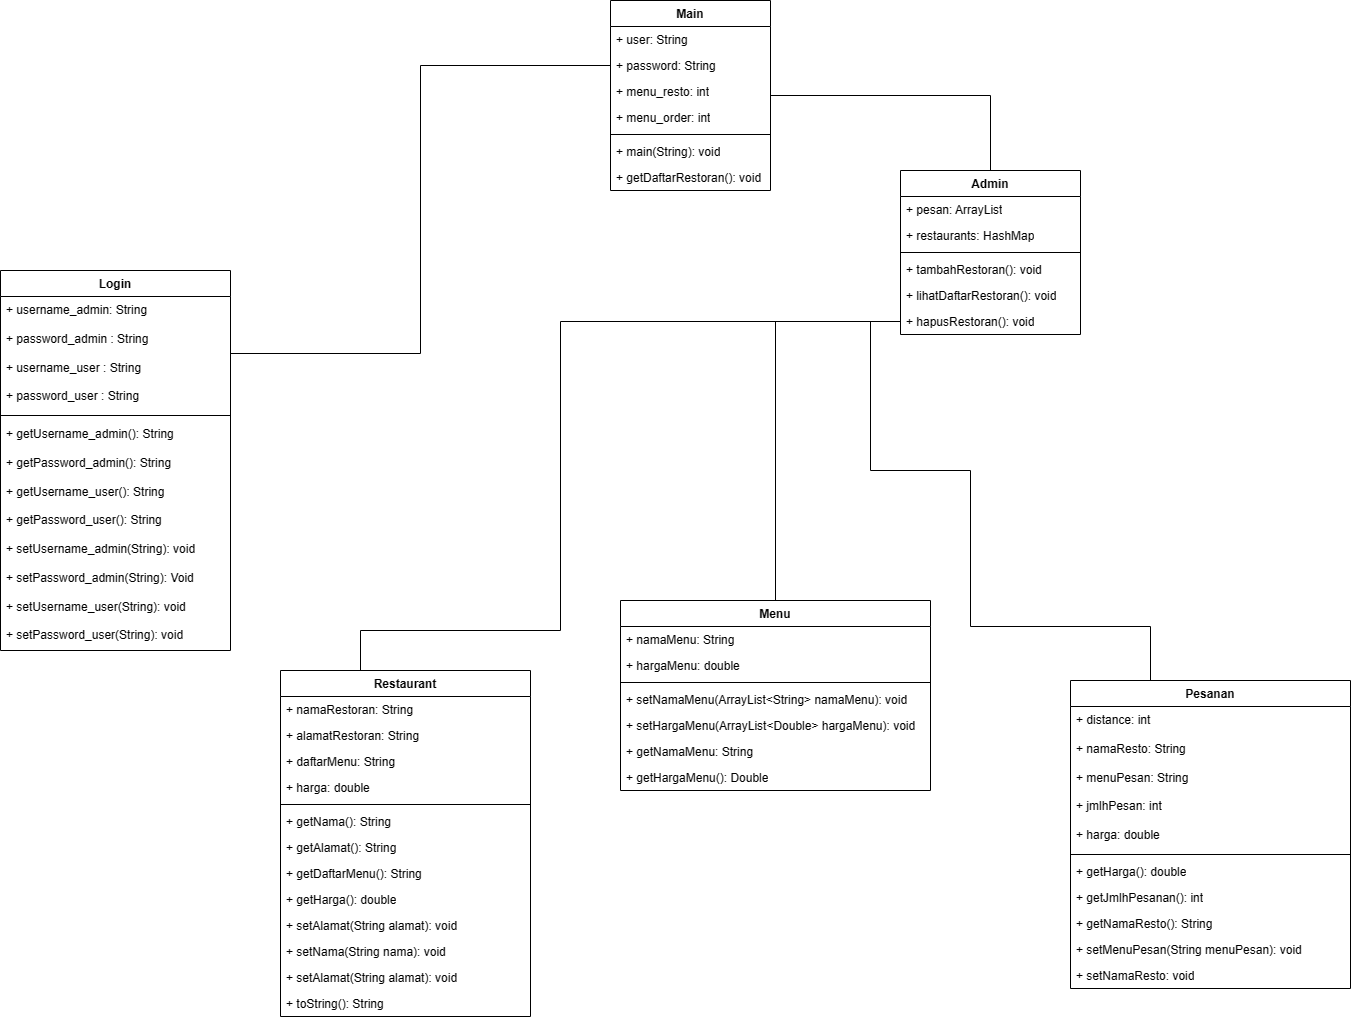

The diagram above was exported from draw.io. Its source (the exported page's mxGraphModel, read from the mxfile embedded in the PNG):
<mxGraphModel dx="211" dy="496" grid="1" gridSize="10" guides="1" tooltips="1" connect="1" arrows="1" fold="1" page="1" pageScale="1" pageWidth="2339" pageHeight="3300" math="0" shadow="0">
  <root>
    <mxCell id="0" />
    <mxCell id="1" parent="0" />
    <mxCell id="GVONLeglNIbWdW8v-w8H-5" style="edgeStyle=orthogonalEdgeStyle;rounded=0;orthogonalLoop=1;jettySize=auto;html=1;entryX=0.5;entryY=0;entryDx=0;entryDy=0;endArrow=none;endFill=0;" edge="1" parent="1" source="GVONLeglNIbWdW8v-w8H-7" target="GVONLeglNIbWdW8v-w8H-55">
      <mxGeometry relative="1" as="geometry" />
    </mxCell>
    <mxCell id="GVONLeglNIbWdW8v-w8H-7" value="Main" style="swimlane;fontStyle=1;align=center;verticalAlign=top;childLayout=stackLayout;horizontal=1;startSize=26;horizontalStack=0;resizeParent=1;resizeParentMax=0;resizeLast=0;collapsible=1;marginBottom=0;whiteSpace=wrap;html=1;" vertex="1" parent="1">
      <mxGeometry x="1220" y="150" width="160" height="190" as="geometry" />
    </mxCell>
    <mxCell id="GVONLeglNIbWdW8v-w8H-8" value="+ user: String" style="text;strokeColor=none;fillColor=none;align=left;verticalAlign=top;spacingLeft=4;spacingRight=4;overflow=hidden;rotatable=0;points=[[0,0.5],[1,0.5]];portConstraint=eastwest;whiteSpace=wrap;html=1;" vertex="1" parent="GVONLeglNIbWdW8v-w8H-7">
      <mxGeometry y="26" width="160" height="26" as="geometry" />
    </mxCell>
    <mxCell id="GVONLeglNIbWdW8v-w8H-9" value="+ password: String" style="text;strokeColor=none;fillColor=none;align=left;verticalAlign=top;spacingLeft=4;spacingRight=4;overflow=hidden;rotatable=0;points=[[0,0.5],[1,0.5]];portConstraint=eastwest;whiteSpace=wrap;html=1;" vertex="1" parent="GVONLeglNIbWdW8v-w8H-7">
      <mxGeometry y="52" width="160" height="26" as="geometry" />
    </mxCell>
    <mxCell id="GVONLeglNIbWdW8v-w8H-10" value="+ menu_resto: int" style="text;strokeColor=none;fillColor=none;align=left;verticalAlign=top;spacingLeft=4;spacingRight=4;overflow=hidden;rotatable=0;points=[[0,0.5],[1,0.5]];portConstraint=eastwest;whiteSpace=wrap;html=1;" vertex="1" parent="GVONLeglNIbWdW8v-w8H-7">
      <mxGeometry y="78" width="160" height="26" as="geometry" />
    </mxCell>
    <mxCell id="GVONLeglNIbWdW8v-w8H-11" value="+ menu_order: int" style="text;strokeColor=none;fillColor=none;align=left;verticalAlign=top;spacingLeft=4;spacingRight=4;overflow=hidden;rotatable=0;points=[[0,0.5],[1,0.5]];portConstraint=eastwest;whiteSpace=wrap;html=1;" vertex="1" parent="GVONLeglNIbWdW8v-w8H-7">
      <mxGeometry y="104" width="160" height="26" as="geometry" />
    </mxCell>
    <mxCell id="GVONLeglNIbWdW8v-w8H-12" value="" style="line;strokeWidth=1;fillColor=none;align=left;verticalAlign=middle;spacingTop=-1;spacingLeft=3;spacingRight=3;rotatable=0;labelPosition=right;points=[];portConstraint=eastwest;strokeColor=inherit;" vertex="1" parent="GVONLeglNIbWdW8v-w8H-7">
      <mxGeometry y="130" width="160" height="8" as="geometry" />
    </mxCell>
    <mxCell id="GVONLeglNIbWdW8v-w8H-13" value="+ main(String): void" style="text;strokeColor=none;fillColor=none;align=left;verticalAlign=top;spacingLeft=4;spacingRight=4;overflow=hidden;rotatable=0;points=[[0,0.5],[1,0.5]];portConstraint=eastwest;whiteSpace=wrap;html=1;" vertex="1" parent="GVONLeglNIbWdW8v-w8H-7">
      <mxGeometry y="138" width="160" height="26" as="geometry" />
    </mxCell>
    <mxCell id="GVONLeglNIbWdW8v-w8H-53" value="+ getDaftarRestoran(): void" style="text;strokeColor=none;fillColor=none;align=left;verticalAlign=top;spacingLeft=4;spacingRight=4;overflow=hidden;rotatable=0;points=[[0,0.5],[1,0.5]];portConstraint=eastwest;whiteSpace=wrap;html=1;" vertex="1" parent="GVONLeglNIbWdW8v-w8H-7">
      <mxGeometry y="164" width="160" height="26" as="geometry" />
    </mxCell>
    <mxCell id="GVONLeglNIbWdW8v-w8H-87" style="edgeStyle=orthogonalEdgeStyle;rounded=0;orthogonalLoop=1;jettySize=auto;html=1;entryX=0;entryY=0.5;entryDx=0;entryDy=0;endArrow=none;endFill=0;" edge="1" parent="1" source="GVONLeglNIbWdW8v-w8H-29" target="GVONLeglNIbWdW8v-w8H-62">
      <mxGeometry relative="1" as="geometry">
        <mxPoint x="1510" y="523.0000000000002" as="targetPoint" />
      </mxGeometry>
    </mxCell>
    <mxCell id="GVONLeglNIbWdW8v-w8H-29" value="Menu" style="swimlane;fontStyle=1;align=center;verticalAlign=top;childLayout=stackLayout;horizontal=1;startSize=26;horizontalStack=0;resizeParent=1;resizeParentMax=0;resizeLast=0;collapsible=1;marginBottom=0;whiteSpace=wrap;html=1;" vertex="1" parent="1">
      <mxGeometry x="1230" y="750" width="310" height="190" as="geometry" />
    </mxCell>
    <mxCell id="GVONLeglNIbWdW8v-w8H-30" value="+ namaMenu: String" style="text;strokeColor=none;fillColor=none;align=left;verticalAlign=top;spacingLeft=4;spacingRight=4;overflow=hidden;rotatable=0;points=[[0,0.5],[1,0.5]];portConstraint=eastwest;whiteSpace=wrap;html=1;" vertex="1" parent="GVONLeglNIbWdW8v-w8H-29">
      <mxGeometry y="26" width="310" height="26" as="geometry" />
    </mxCell>
    <mxCell id="GVONLeglNIbWdW8v-w8H-31" value="+ hargaMenu: double" style="text;strokeColor=none;fillColor=none;align=left;verticalAlign=top;spacingLeft=4;spacingRight=4;overflow=hidden;rotatable=0;points=[[0,0.5],[1,0.5]];portConstraint=eastwest;whiteSpace=wrap;html=1;" vertex="1" parent="GVONLeglNIbWdW8v-w8H-29">
      <mxGeometry y="52" width="310" height="26" as="geometry" />
    </mxCell>
    <mxCell id="GVONLeglNIbWdW8v-w8H-32" value="" style="line;strokeWidth=1;fillColor=none;align=left;verticalAlign=middle;spacingTop=-1;spacingLeft=3;spacingRight=3;rotatable=0;labelPosition=right;points=[];portConstraint=eastwest;strokeColor=inherit;" vertex="1" parent="GVONLeglNIbWdW8v-w8H-29">
      <mxGeometry y="78" width="310" height="8" as="geometry" />
    </mxCell>
    <mxCell id="GVONLeglNIbWdW8v-w8H-33" value="+ setNamaMenu(ArrayList&amp;lt;String&amp;gt; namaMenu&lt;span style=&quot;background-color: initial;&quot;&gt;): void&lt;/span&gt;" style="text;strokeColor=none;fillColor=none;align=left;verticalAlign=top;spacingLeft=4;spacingRight=4;overflow=hidden;rotatable=0;points=[[0,0.5],[1,0.5]];portConstraint=eastwest;whiteSpace=wrap;html=1;" vertex="1" parent="GVONLeglNIbWdW8v-w8H-29">
      <mxGeometry y="86" width="310" height="26" as="geometry" />
    </mxCell>
    <mxCell id="GVONLeglNIbWdW8v-w8H-34" value="+&amp;nbsp;setHargaMenu(ArrayList&amp;lt;Double&amp;gt; hargaMenu): void" style="text;strokeColor=none;fillColor=none;align=left;verticalAlign=top;spacingLeft=4;spacingRight=4;overflow=hidden;rotatable=0;points=[[0,0.5],[1,0.5]];portConstraint=eastwest;whiteSpace=wrap;html=1;" vertex="1" parent="GVONLeglNIbWdW8v-w8H-29">
      <mxGeometry y="112" width="310" height="26" as="geometry" />
    </mxCell>
    <mxCell id="GVONLeglNIbWdW8v-w8H-35" value="+ getNamaMenu: String" style="text;strokeColor=none;fillColor=none;align=left;verticalAlign=top;spacingLeft=4;spacingRight=4;overflow=hidden;rotatable=0;points=[[0,0.5],[1,0.5]];portConstraint=eastwest;whiteSpace=wrap;html=1;" vertex="1" parent="GVONLeglNIbWdW8v-w8H-29">
      <mxGeometry y="138" width="310" height="26" as="geometry" />
    </mxCell>
    <mxCell id="GVONLeglNIbWdW8v-w8H-36" value="+ getHargaMenu(): Double" style="text;strokeColor=none;fillColor=none;align=left;verticalAlign=top;spacingLeft=4;spacingRight=4;overflow=hidden;rotatable=0;points=[[0,0.5],[1,0.5]];portConstraint=eastwest;whiteSpace=wrap;html=1;" vertex="1" parent="GVONLeglNIbWdW8v-w8H-29">
      <mxGeometry y="164" width="310" height="26" as="geometry" />
    </mxCell>
    <mxCell id="GVONLeglNIbWdW8v-w8H-38" style="edgeStyle=orthogonalEdgeStyle;rounded=0;orthogonalLoop=1;jettySize=auto;html=1;endArrow=none;endFill=0;entryX=0;entryY=0.5;entryDx=0;entryDy=0;" edge="1" parent="1" source="GVONLeglNIbWdW8v-w8H-39" target="GVONLeglNIbWdW8v-w8H-62">
      <mxGeometry relative="1" as="geometry">
        <Array as="points">
          <mxPoint x="970" y="780" />
          <mxPoint x="1170" y="780" />
          <mxPoint x="1170" y="471" />
        </Array>
        <mxPoint x="1510" y="523.0476190476189" as="targetPoint" />
      </mxGeometry>
    </mxCell>
    <mxCell id="GVONLeglNIbWdW8v-w8H-39" value="Restaurant" style="swimlane;fontStyle=1;align=center;verticalAlign=top;childLayout=stackLayout;horizontal=1;startSize=26;horizontalStack=0;resizeParent=1;resizeParentMax=0;resizeLast=0;collapsible=1;marginBottom=0;whiteSpace=wrap;html=1;" vertex="1" parent="1">
      <mxGeometry x="890" y="820" width="250" height="346" as="geometry" />
    </mxCell>
    <mxCell id="GVONLeglNIbWdW8v-w8H-40" value="+ namaRestoran: String" style="text;strokeColor=none;fillColor=none;align=left;verticalAlign=top;spacingLeft=4;spacingRight=4;overflow=hidden;rotatable=0;points=[[0,0.5],[1,0.5]];portConstraint=eastwest;whiteSpace=wrap;html=1;" vertex="1" parent="GVONLeglNIbWdW8v-w8H-39">
      <mxGeometry y="26" width="250" height="26" as="geometry" />
    </mxCell>
    <mxCell id="GVONLeglNIbWdW8v-w8H-41" value="+ alamatRestoran: String" style="text;strokeColor=none;fillColor=none;align=left;verticalAlign=top;spacingLeft=4;spacingRight=4;overflow=hidden;rotatable=0;points=[[0,0.5],[1,0.5]];portConstraint=eastwest;whiteSpace=wrap;html=1;" vertex="1" parent="GVONLeglNIbWdW8v-w8H-39">
      <mxGeometry y="52" width="250" height="26" as="geometry" />
    </mxCell>
    <mxCell id="GVONLeglNIbWdW8v-w8H-42" value="+ daftarMenu: String" style="text;strokeColor=none;fillColor=none;align=left;verticalAlign=top;spacingLeft=4;spacingRight=4;overflow=hidden;rotatable=0;points=[[0,0.5],[1,0.5]];portConstraint=eastwest;whiteSpace=wrap;html=1;" vertex="1" parent="GVONLeglNIbWdW8v-w8H-39">
      <mxGeometry y="78" width="250" height="26" as="geometry" />
    </mxCell>
    <mxCell id="GVONLeglNIbWdW8v-w8H-43" value="+ harga: double" style="text;strokeColor=none;fillColor=none;align=left;verticalAlign=top;spacingLeft=4;spacingRight=4;overflow=hidden;rotatable=0;points=[[0,0.5],[1,0.5]];portConstraint=eastwest;whiteSpace=wrap;html=1;" vertex="1" parent="GVONLeglNIbWdW8v-w8H-39">
      <mxGeometry y="104" width="250" height="26" as="geometry" />
    </mxCell>
    <mxCell id="GVONLeglNIbWdW8v-w8H-44" value="" style="line;strokeWidth=1;fillColor=none;align=left;verticalAlign=middle;spacingTop=-1;spacingLeft=3;spacingRight=3;rotatable=0;labelPosition=right;points=[];portConstraint=eastwest;strokeColor=inherit;" vertex="1" parent="GVONLeglNIbWdW8v-w8H-39">
      <mxGeometry y="130" width="250" height="8" as="geometry" />
    </mxCell>
    <mxCell id="GVONLeglNIbWdW8v-w8H-45" value="+ getNama(): String" style="text;strokeColor=none;fillColor=none;align=left;verticalAlign=top;spacingLeft=4;spacingRight=4;overflow=hidden;rotatable=0;points=[[0,0.5],[1,0.5]];portConstraint=eastwest;whiteSpace=wrap;html=1;" vertex="1" parent="GVONLeglNIbWdW8v-w8H-39">
      <mxGeometry y="138" width="250" height="26" as="geometry" />
    </mxCell>
    <mxCell id="GVONLeglNIbWdW8v-w8H-47" value="+ getAlamat(): String" style="text;strokeColor=none;fillColor=none;align=left;verticalAlign=top;spacingLeft=4;spacingRight=4;overflow=hidden;rotatable=0;points=[[0,0.5],[1,0.5]];portConstraint=eastwest;whiteSpace=wrap;html=1;" vertex="1" parent="GVONLeglNIbWdW8v-w8H-39">
      <mxGeometry y="164" width="250" height="26" as="geometry" />
    </mxCell>
    <mxCell id="GVONLeglNIbWdW8v-w8H-48" value="+ getDaftarMenu(): String" style="text;strokeColor=none;fillColor=none;align=left;verticalAlign=top;spacingLeft=4;spacingRight=4;overflow=hidden;rotatable=0;points=[[0,0.5],[1,0.5]];portConstraint=eastwest;whiteSpace=wrap;html=1;" vertex="1" parent="GVONLeglNIbWdW8v-w8H-39">
      <mxGeometry y="190" width="250" height="26" as="geometry" />
    </mxCell>
    <mxCell id="GVONLeglNIbWdW8v-w8H-49" value="+ getHarga(): double" style="text;strokeColor=none;fillColor=none;align=left;verticalAlign=top;spacingLeft=4;spacingRight=4;overflow=hidden;rotatable=0;points=[[0,0.5],[1,0.5]];portConstraint=eastwest;whiteSpace=wrap;html=1;" vertex="1" parent="GVONLeglNIbWdW8v-w8H-39">
      <mxGeometry y="216" width="250" height="26" as="geometry" />
    </mxCell>
    <mxCell id="GVONLeglNIbWdW8v-w8H-50" value="+ setAlamat(String alamat): void" style="text;strokeColor=none;fillColor=none;align=left;verticalAlign=top;spacingLeft=4;spacingRight=4;overflow=hidden;rotatable=0;points=[[0,0.5],[1,0.5]];portConstraint=eastwest;whiteSpace=wrap;html=1;" vertex="1" parent="GVONLeglNIbWdW8v-w8H-39">
      <mxGeometry y="242" width="250" height="26" as="geometry" />
    </mxCell>
    <mxCell id="GVONLeglNIbWdW8v-w8H-51" value="+ setNama(String nama): void" style="text;strokeColor=none;fillColor=none;align=left;verticalAlign=top;spacingLeft=4;spacingRight=4;overflow=hidden;rotatable=0;points=[[0,0.5],[1,0.5]];portConstraint=eastwest;whiteSpace=wrap;html=1;" vertex="1" parent="GVONLeglNIbWdW8v-w8H-39">
      <mxGeometry y="268" width="250" height="26" as="geometry" />
    </mxCell>
    <mxCell id="GVONLeglNIbWdW8v-w8H-52" value="+ setAlamat(String alamat): void" style="text;strokeColor=none;fillColor=none;align=left;verticalAlign=top;spacingLeft=4;spacingRight=4;overflow=hidden;rotatable=0;points=[[0,0.5],[1,0.5]];portConstraint=eastwest;whiteSpace=wrap;html=1;" vertex="1" parent="GVONLeglNIbWdW8v-w8H-39">
      <mxGeometry y="294" width="250" height="26" as="geometry" />
    </mxCell>
    <mxCell id="GVONLeglNIbWdW8v-w8H-85" value="+ toString(): String" style="text;strokeColor=none;fillColor=none;align=left;verticalAlign=top;spacingLeft=4;spacingRight=4;overflow=hidden;rotatable=0;points=[[0,0.5],[1,0.5]];portConstraint=eastwest;whiteSpace=wrap;html=1;" vertex="1" parent="GVONLeglNIbWdW8v-w8H-39">
      <mxGeometry y="320" width="250" height="26" as="geometry" />
    </mxCell>
    <mxCell id="GVONLeglNIbWdW8v-w8H-54" style="text;strokeColor=none;fillColor=none;align=left;verticalAlign=top;spacingLeft=4;spacingRight=4;overflow=hidden;rotatable=0;points=[[0,0.5],[1,0.5]];portConstraint=eastwest;whiteSpace=wrap;html=1;" vertex="1" parent="1">
      <mxGeometry x="750" y="370" width="160" height="26" as="geometry" />
    </mxCell>
    <mxCell id="GVONLeglNIbWdW8v-w8H-55" value="Admin" style="swimlane;fontStyle=1;align=center;verticalAlign=top;childLayout=stackLayout;horizontal=1;startSize=26;horizontalStack=0;resizeParent=1;resizeParentMax=0;resizeLast=0;collapsible=1;marginBottom=0;whiteSpace=wrap;html=1;" vertex="1" parent="1">
      <mxGeometry x="1510" y="320" width="180" height="164" as="geometry" />
    </mxCell>
    <mxCell id="GVONLeglNIbWdW8v-w8H-56" value="+ pesan: ArrayList" style="text;strokeColor=none;fillColor=none;align=left;verticalAlign=top;spacingLeft=4;spacingRight=4;overflow=hidden;rotatable=0;points=[[0,0.5],[1,0.5]];portConstraint=eastwest;whiteSpace=wrap;html=1;" vertex="1" parent="GVONLeglNIbWdW8v-w8H-55">
      <mxGeometry y="26" width="180" height="26" as="geometry" />
    </mxCell>
    <mxCell id="GVONLeglNIbWdW8v-w8H-57" value="+ restaurants: HashMap" style="text;strokeColor=none;fillColor=none;align=left;verticalAlign=top;spacingLeft=4;spacingRight=4;overflow=hidden;rotatable=0;points=[[0,0.5],[1,0.5]];portConstraint=eastwest;whiteSpace=wrap;html=1;" vertex="1" parent="GVONLeglNIbWdW8v-w8H-55">
      <mxGeometry y="52" width="180" height="26" as="geometry" />
    </mxCell>
    <mxCell id="GVONLeglNIbWdW8v-w8H-58" value="" style="line;strokeWidth=1;fillColor=none;align=left;verticalAlign=middle;spacingTop=-1;spacingLeft=3;spacingRight=3;rotatable=0;labelPosition=right;points=[];portConstraint=eastwest;strokeColor=inherit;" vertex="1" parent="GVONLeglNIbWdW8v-w8H-55">
      <mxGeometry y="78" width="180" height="8" as="geometry" />
    </mxCell>
    <mxCell id="GVONLeglNIbWdW8v-w8H-59" value="+ tambahRestoran(): void" style="text;strokeColor=none;fillColor=none;align=left;verticalAlign=top;spacingLeft=4;spacingRight=4;overflow=hidden;rotatable=0;points=[[0,0.5],[1,0.5]];portConstraint=eastwest;whiteSpace=wrap;html=1;" vertex="1" parent="GVONLeglNIbWdW8v-w8H-55">
      <mxGeometry y="86" width="180" height="26" as="geometry" />
    </mxCell>
    <mxCell id="GVONLeglNIbWdW8v-w8H-61" value="+ lihatDaftarRestoran(): void" style="text;strokeColor=none;fillColor=none;align=left;verticalAlign=top;spacingLeft=4;spacingRight=4;overflow=hidden;rotatable=0;points=[[0,0.5],[1,0.5]];portConstraint=eastwest;whiteSpace=wrap;html=1;" vertex="1" parent="GVONLeglNIbWdW8v-w8H-55">
      <mxGeometry y="112" width="180" height="26" as="geometry" />
    </mxCell>
    <mxCell id="GVONLeglNIbWdW8v-w8H-62" value="+ hapusRestoran(): void" style="text;strokeColor=none;fillColor=none;align=left;verticalAlign=top;spacingLeft=4;spacingRight=4;overflow=hidden;rotatable=0;points=[[0,0.5],[1,0.5]];portConstraint=eastwest;whiteSpace=wrap;html=1;" vertex="1" parent="GVONLeglNIbWdW8v-w8H-55">
      <mxGeometry y="138" width="180" height="26" as="geometry" />
    </mxCell>
    <mxCell id="GVONLeglNIbWdW8v-w8H-88" style="edgeStyle=orthogonalEdgeStyle;rounded=0;orthogonalLoop=1;jettySize=auto;html=1;entryX=0;entryY=0.5;entryDx=0;entryDy=0;endArrow=none;endFill=0;" edge="1" parent="1" source="GVONLeglNIbWdW8v-w8H-67" target="GVONLeglNIbWdW8v-w8H-62">
      <mxGeometry relative="1" as="geometry">
        <mxPoint x="1510" y="523.0000000000002" as="targetPoint" />
        <Array as="points">
          <mxPoint x="1760" y="776" />
          <mxPoint x="1580" y="776" />
          <mxPoint x="1580" y="620" />
          <mxPoint x="1480" y="620" />
          <mxPoint x="1480" y="471" />
        </Array>
      </mxGeometry>
    </mxCell>
    <mxCell id="GVONLeglNIbWdW8v-w8H-67" value="Pesanan" style="swimlane;fontStyle=1;align=center;verticalAlign=top;childLayout=stackLayout;horizontal=1;startSize=26;horizontalStack=0;resizeParent=1;resizeParentMax=0;resizeLast=0;collapsible=1;marginBottom=0;whiteSpace=wrap;html=1;" vertex="1" parent="1">
      <mxGeometry x="1680" y="830" width="280" height="308" as="geometry" />
    </mxCell>
    <mxCell id="GVONLeglNIbWdW8v-w8H-69" value="+ distance: int&lt;br&gt;&lt;br&gt;+ namaResto: String&lt;br&gt;&lt;br&gt;+ menuPesan: String&lt;br&gt;&lt;br&gt;+ jmlhPesan: int&lt;br&gt;&lt;br&gt;+ harga: double" style="text;strokeColor=none;fillColor=none;align=left;verticalAlign=top;spacingLeft=4;spacingRight=4;overflow=hidden;rotatable=0;points=[[0,0.5],[1,0.5]];portConstraint=eastwest;whiteSpace=wrap;html=1;" vertex="1" parent="GVONLeglNIbWdW8v-w8H-67">
      <mxGeometry y="26" width="280" height="144" as="geometry" />
    </mxCell>
    <mxCell id="GVONLeglNIbWdW8v-w8H-70" value="" style="line;strokeWidth=1;fillColor=none;align=left;verticalAlign=middle;spacingTop=-1;spacingLeft=3;spacingRight=3;rotatable=0;labelPosition=right;points=[];portConstraint=eastwest;strokeColor=inherit;" vertex="1" parent="GVONLeglNIbWdW8v-w8H-67">
      <mxGeometry y="170" width="280" height="8" as="geometry" />
    </mxCell>
    <mxCell id="GVONLeglNIbWdW8v-w8H-71" value="+ getHarga(): double" style="text;strokeColor=none;fillColor=none;align=left;verticalAlign=top;spacingLeft=4;spacingRight=4;overflow=hidden;rotatable=0;points=[[0,0.5],[1,0.5]];portConstraint=eastwest;whiteSpace=wrap;html=1;" vertex="1" parent="GVONLeglNIbWdW8v-w8H-67">
      <mxGeometry y="178" width="280" height="26" as="geometry" />
    </mxCell>
    <mxCell id="GVONLeglNIbWdW8v-w8H-72" value="+ getJmlhPesanan(): int" style="text;strokeColor=none;fillColor=none;align=left;verticalAlign=top;spacingLeft=4;spacingRight=4;overflow=hidden;rotatable=0;points=[[0,0.5],[1,0.5]];portConstraint=eastwest;whiteSpace=wrap;html=1;" vertex="1" parent="GVONLeglNIbWdW8v-w8H-67">
      <mxGeometry y="204" width="280" height="26" as="geometry" />
    </mxCell>
    <mxCell id="GVONLeglNIbWdW8v-w8H-73" value="+ getNamaResto(): String" style="text;strokeColor=none;fillColor=none;align=left;verticalAlign=top;spacingLeft=4;spacingRight=4;overflow=hidden;rotatable=0;points=[[0,0.5],[1,0.5]];portConstraint=eastwest;whiteSpace=wrap;html=1;" vertex="1" parent="GVONLeglNIbWdW8v-w8H-67">
      <mxGeometry y="230" width="280" height="26" as="geometry" />
    </mxCell>
    <mxCell id="GVONLeglNIbWdW8v-w8H-74" value="+ setMenuPesan(String menuPesan): void" style="text;strokeColor=none;fillColor=none;align=left;verticalAlign=top;spacingLeft=4;spacingRight=4;overflow=hidden;rotatable=0;points=[[0,0.5],[1,0.5]];portConstraint=eastwest;whiteSpace=wrap;html=1;" vertex="1" parent="GVONLeglNIbWdW8v-w8H-67">
      <mxGeometry y="256" width="280" height="26" as="geometry" />
    </mxCell>
    <mxCell id="GVONLeglNIbWdW8v-w8H-75" value="+ setNamaResto: void" style="text;strokeColor=none;fillColor=none;align=left;verticalAlign=top;spacingLeft=4;spacingRight=4;overflow=hidden;rotatable=0;points=[[0,0.5],[1,0.5]];portConstraint=eastwest;whiteSpace=wrap;html=1;" vertex="1" parent="GVONLeglNIbWdW8v-w8H-67">
      <mxGeometry y="282" width="280" height="26" as="geometry" />
    </mxCell>
    <mxCell id="GVONLeglNIbWdW8v-w8H-77" style="edgeStyle=orthogonalEdgeStyle;rounded=0;orthogonalLoop=1;jettySize=auto;html=1;endArrow=none;endFill=0;exitX=1;exitY=0.5;exitDx=0;exitDy=0;" edge="1" parent="1" source="GVONLeglNIbWdW8v-w8H-81" target="GVONLeglNIbWdW8v-w8H-9">
      <mxGeometry relative="1" as="geometry" />
    </mxCell>
    <mxCell id="GVONLeglNIbWdW8v-w8H-80" value="Login" style="swimlane;fontStyle=1;align=center;verticalAlign=top;childLayout=stackLayout;horizontal=1;startSize=26;horizontalStack=0;resizeParent=1;resizeParentMax=0;resizeLast=0;collapsible=1;marginBottom=0;whiteSpace=wrap;html=1;" vertex="1" parent="1">
      <mxGeometry x="610" y="420" width="230" height="380" as="geometry" />
    </mxCell>
    <mxCell id="GVONLeglNIbWdW8v-w8H-81" value="+ username_admin: String&lt;br&gt;&lt;br&gt;+ password_admin : String&lt;br&gt;&lt;br&gt;+ username_user : String&lt;br&gt;&lt;br&gt;+ password_user : String" style="text;strokeColor=none;fillColor=none;align=left;verticalAlign=top;spacingLeft=4;spacingRight=4;overflow=hidden;rotatable=0;points=[[0,0.5],[1,0.5]];portConstraint=eastwest;whiteSpace=wrap;html=1;" vertex="1" parent="GVONLeglNIbWdW8v-w8H-80">
      <mxGeometry y="26" width="230" height="114" as="geometry" />
    </mxCell>
    <mxCell id="GVONLeglNIbWdW8v-w8H-82" value="" style="line;strokeWidth=1;fillColor=none;align=left;verticalAlign=middle;spacingTop=-1;spacingLeft=3;spacingRight=3;rotatable=0;labelPosition=right;points=[];portConstraint=eastwest;strokeColor=inherit;" vertex="1" parent="GVONLeglNIbWdW8v-w8H-80">
      <mxGeometry y="140" width="230" height="10" as="geometry" />
    </mxCell>
    <mxCell id="GVONLeglNIbWdW8v-w8H-83" value="+ getUsername_admin(): String&lt;br&gt;&lt;br&gt;+ getPassword_admin(): String&lt;br&gt;&lt;br&gt;+ getUsername_user(): String&lt;br&gt;&lt;br&gt;+ getPassword_user(): String&lt;br&gt;&lt;br&gt;+ setUsername_admin(String): void&lt;br&gt;&lt;br&gt;+ setPassword_admin(String): Void&lt;br&gt;&lt;br&gt;+ setUsername_user(String): void&lt;br&gt;&lt;br&gt;+ setPassword_user(String): void" style="text;strokeColor=none;fillColor=none;align=left;verticalAlign=top;spacingLeft=4;spacingRight=4;overflow=hidden;rotatable=0;points=[[0,0.5],[1,0.5]];portConstraint=eastwest;whiteSpace=wrap;html=1;" vertex="1" parent="GVONLeglNIbWdW8v-w8H-80">
      <mxGeometry y="150" width="230" height="230" as="geometry" />
    </mxCell>
  </root>
</mxGraphModel>